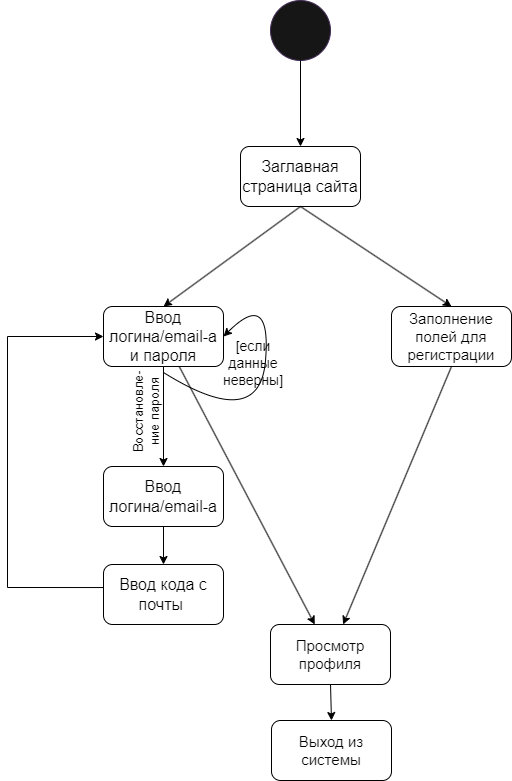

The diagram above was exported from draw.io. Its source (the exported page's mxGraphModel, read from the mxfile embedded in the PNG):
<mxGraphModel dx="1013" dy="588" grid="1" gridSize="12" guides="1" tooltips="1" connect="1" arrows="1" fold="1" page="1" pageScale="1" pageWidth="850" pageHeight="1100" math="0" shadow="0">
  <root>
    <mxCell id="0" />
    <mxCell id="1" parent="0" />
    <mxCell id="xDTaqTvU7wQpcwqBrBxM-1" value="" style="ellipse;whiteSpace=wrap;html=1;aspect=fixed;strokeColor=#432D57;fillColor=#171617;fontColor=#ffffff;" vertex="1" parent="1">
      <mxGeometry x="395" y="24" width="60" height="60" as="geometry" />
    </mxCell>
    <mxCell id="xDTaqTvU7wQpcwqBrBxM-2" value="" style="endArrow=classic;html=1;rounded=0;" edge="1" parent="1" source="xDTaqTvU7wQpcwqBrBxM-1" target="xDTaqTvU7wQpcwqBrBxM-3">
      <mxGeometry width="50" height="50" relative="1" as="geometry">
        <mxPoint x="400" y="390" as="sourcePoint" />
        <mxPoint x="430" y="220" as="targetPoint" />
      </mxGeometry>
    </mxCell>
    <mxCell id="xDTaqTvU7wQpcwqBrBxM-3" value="&lt;font style=&quot;font-size: 16px;&quot;&gt;Заглавная страница сайта&lt;/font&gt;" style="rounded=1;whiteSpace=wrap;html=1;" vertex="1" parent="1">
      <mxGeometry x="365" y="170" width="120" height="60" as="geometry" />
    </mxCell>
    <mxCell id="xDTaqTvU7wQpcwqBrBxM-6" value="&lt;font style=&quot;font-size: 15px;&quot;&gt;Заполнение полей для регистрации&lt;/font&gt;" style="rounded=1;whiteSpace=wrap;html=1;" vertex="1" parent="1">
      <mxGeometry x="516" y="330" width="120" height="60" as="geometry" />
    </mxCell>
    <mxCell id="xDTaqTvU7wQpcwqBrBxM-10" value="&lt;font style=&quot;font-size: 16px;&quot;&gt;Ввод логина/email-а&lt;br&gt;и пароля&lt;br&gt;&lt;/font&gt;" style="rounded=1;whiteSpace=wrap;html=1;" vertex="1" parent="1">
      <mxGeometry x="228" y="330" width="120" height="60" as="geometry" />
    </mxCell>
    <mxCell id="xDTaqTvU7wQpcwqBrBxM-13" value="" style="endArrow=classic;html=1;rounded=0;exitX=0.5;exitY=1;exitDx=0;exitDy=0;" edge="1" parent="1" source="xDTaqTvU7wQpcwqBrBxM-6" target="xDTaqTvU7wQpcwqBrBxM-44">
      <mxGeometry width="50" height="50" relative="1" as="geometry">
        <mxPoint x="396" y="470" as="sourcePoint" />
        <mxPoint x="576" y="480" as="targetPoint" />
      </mxGeometry>
    </mxCell>
    <mxCell id="xDTaqTvU7wQpcwqBrBxM-15" value="&lt;font style=&quot;font-size: 14px;&quot;&gt;[если данные неверны]&lt;/font&gt;" style="text;html=1;strokeColor=none;fillColor=none;align=center;verticalAlign=middle;whiteSpace=wrap;rounded=0;" vertex="1" parent="1">
      <mxGeometry x="348" y="372" width="60" height="30" as="geometry" />
    </mxCell>
    <mxCell id="xDTaqTvU7wQpcwqBrBxM-18" value="&lt;font style=&quot;font-size: 16px;&quot;&gt;Ввод логина/email-а&lt;br&gt;&lt;/font&gt;" style="rounded=1;whiteSpace=wrap;html=1;" vertex="1" parent="1">
      <mxGeometry x="228" y="490" width="120" height="60" as="geometry" />
    </mxCell>
    <mxCell id="xDTaqTvU7wQpcwqBrBxM-27" value="" style="curved=1;endArrow=classic;html=1;rounded=0;entryX=1;entryY=0.5;entryDx=0;entryDy=0;" edge="1" parent="1" target="xDTaqTvU7wQpcwqBrBxM-10">
      <mxGeometry width="50" height="50" relative="1" as="geometry">
        <mxPoint x="288" y="396" as="sourcePoint" />
        <mxPoint x="446" y="312" as="targetPoint" />
        <Array as="points">
          <mxPoint x="384" y="456" />
          <mxPoint x="396" y="312" />
        </Array>
      </mxGeometry>
    </mxCell>
    <mxCell id="xDTaqTvU7wQpcwqBrBxM-32" value="" style="endArrow=classic;html=1;rounded=0;entryX=0.5;entryY=0;entryDx=0;entryDy=0;" edge="1" parent="1" source="xDTaqTvU7wQpcwqBrBxM-10" target="xDTaqTvU7wQpcwqBrBxM-18">
      <mxGeometry width="50" height="50" relative="1" as="geometry">
        <mxPoint x="396" y="362" as="sourcePoint" />
        <mxPoint x="446" y="312" as="targetPoint" />
      </mxGeometry>
    </mxCell>
    <mxCell id="xDTaqTvU7wQpcwqBrBxM-34" value="" style="endArrow=classic;html=1;rounded=0;exitX=0.004;exitY=0.384;exitDx=0;exitDy=0;entryX=0;entryY=0.5;entryDx=0;entryDy=0;exitPerimeter=0;" edge="1" parent="1" source="xDTaqTvU7wQpcwqBrBxM-36" target="xDTaqTvU7wQpcwqBrBxM-10">
      <mxGeometry width="50" height="50" relative="1" as="geometry">
        <mxPoint x="396" y="362" as="sourcePoint" />
        <mxPoint x="180" y="420" as="targetPoint" />
        <Array as="points">
          <mxPoint x="132" y="611" />
          <mxPoint x="132" y="360" />
        </Array>
      </mxGeometry>
    </mxCell>
    <mxCell id="xDTaqTvU7wQpcwqBrBxM-36" value="&lt;font style=&quot;font-size: 16px;&quot;&gt;Ввод кода с почты&amp;nbsp;&lt;br&gt;&lt;/font&gt;" style="rounded=1;whiteSpace=wrap;html=1;" vertex="1" parent="1">
      <mxGeometry x="228" y="588" width="120" height="60" as="geometry" />
    </mxCell>
    <mxCell id="xDTaqTvU7wQpcwqBrBxM-37" value="" style="endArrow=classic;html=1;rounded=0;entryX=0.5;entryY=0;entryDx=0;entryDy=0;exitX=0.5;exitY=1;exitDx=0;exitDy=0;" edge="1" parent="1" source="xDTaqTvU7wQpcwqBrBxM-18" target="xDTaqTvU7wQpcwqBrBxM-36">
      <mxGeometry width="50" height="50" relative="1" as="geometry">
        <mxPoint x="300" y="402" as="sourcePoint" />
        <mxPoint x="300" y="502" as="targetPoint" />
      </mxGeometry>
    </mxCell>
    <mxCell id="xDTaqTvU7wQpcwqBrBxM-38" value="" style="endArrow=classic;html=1;rounded=0;exitX=0.5;exitY=1;exitDx=0;exitDy=0;entryX=0.5;entryY=0;entryDx=0;entryDy=0;" edge="1" parent="1" source="xDTaqTvU7wQpcwqBrBxM-3" target="xDTaqTvU7wQpcwqBrBxM-10">
      <mxGeometry width="50" height="50" relative="1" as="geometry">
        <mxPoint x="396" y="362" as="sourcePoint" />
        <mxPoint x="446" y="312" as="targetPoint" />
      </mxGeometry>
    </mxCell>
    <mxCell id="xDTaqTvU7wQpcwqBrBxM-39" value="" style="endArrow=classic;html=1;rounded=0;exitX=0.5;exitY=1;exitDx=0;exitDy=0;entryX=0.5;entryY=0;entryDx=0;entryDy=0;" edge="1" parent="1" source="xDTaqTvU7wQpcwqBrBxM-3" target="xDTaqTvU7wQpcwqBrBxM-6">
      <mxGeometry width="50" height="50" relative="1" as="geometry">
        <mxPoint x="437" y="242" as="sourcePoint" />
        <mxPoint x="300" y="342" as="targetPoint" />
      </mxGeometry>
    </mxCell>
    <mxCell id="xDTaqTvU7wQpcwqBrBxM-40" value="&lt;font style=&quot;font-size: 13px;&quot;&gt;Восстановле-&lt;br&gt;ние пароля&lt;/font&gt;" style="text;html=1;strokeColor=none;fillColor=none;align=center;verticalAlign=middle;whiteSpace=wrap;rounded=0;rotation=-90;" vertex="1" parent="1">
      <mxGeometry x="216" y="414" width="109" height="42" as="geometry" />
    </mxCell>
    <mxCell id="xDTaqTvU7wQpcwqBrBxM-43" value="" style="endArrow=classic;html=1;rounded=0;" edge="1" parent="1" source="xDTaqTvU7wQpcwqBrBxM-10" target="xDTaqTvU7wQpcwqBrBxM-44">
      <mxGeometry width="50" height="50" relative="1" as="geometry">
        <mxPoint x="396" y="470" as="sourcePoint" />
        <mxPoint x="444" y="528" as="targetPoint" />
      </mxGeometry>
    </mxCell>
    <mxCell id="xDTaqTvU7wQpcwqBrBxM-44" value="&lt;font style=&quot;font-size: 15px;&quot;&gt;Просмотр профиля&lt;/font&gt;" style="rounded=1;whiteSpace=wrap;html=1;" vertex="1" parent="1">
      <mxGeometry x="395" y="648" width="120" height="60" as="geometry" />
    </mxCell>
    <mxCell id="xDTaqTvU7wQpcwqBrBxM-45" value="&lt;font style=&quot;font-size: 15px;&quot;&gt;Выход из системы&lt;/font&gt;" style="rounded=1;whiteSpace=wrap;html=1;" vertex="1" parent="1">
      <mxGeometry x="396" y="744" width="120" height="60" as="geometry" />
    </mxCell>
    <mxCell id="xDTaqTvU7wQpcwqBrBxM-46" value="" style="endArrow=classic;html=1;rounded=0;exitX=0.5;exitY=1;exitDx=0;exitDy=0;entryX=0.5;entryY=0;entryDx=0;entryDy=0;" edge="1" parent="1" source="xDTaqTvU7wQpcwqBrBxM-44" target="xDTaqTvU7wQpcwqBrBxM-45">
      <mxGeometry width="50" height="50" relative="1" as="geometry">
        <mxPoint x="396" y="734" as="sourcePoint" />
        <mxPoint x="446" y="684" as="targetPoint" />
      </mxGeometry>
    </mxCell>
  </root>
</mxGraphModel>